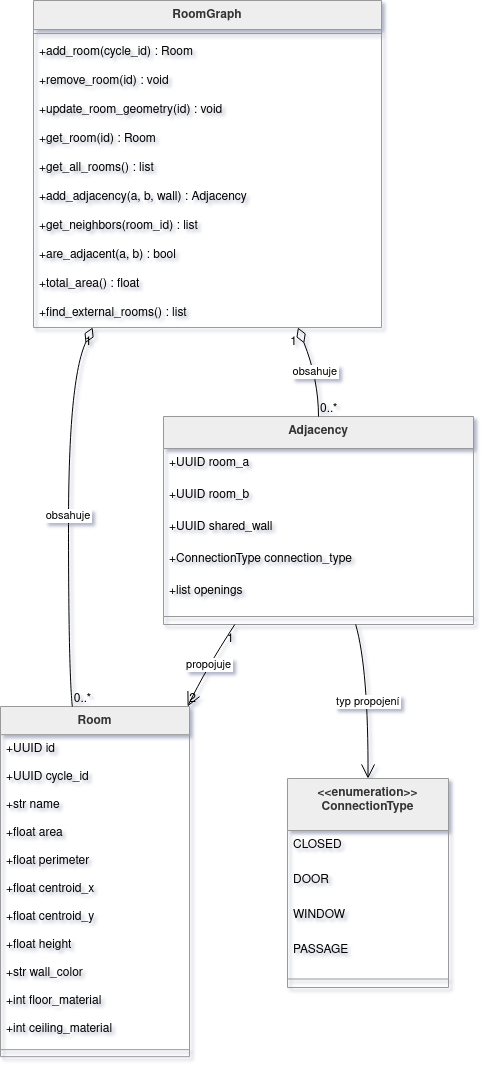

The diagram above was exported from draw.io. Its source (the exported page's mxGraphModel, read from the mxfile embedded in the PNG):
<mxGraphModel dx="2020" dy="1067" grid="1" gridSize="10" guides="1" tooltips="1" connect="1" arrows="1" fold="1" page="1" pageScale="1" pageWidth="850" pageHeight="1100" math="0" shadow="0">
  <root>
    <mxCell id="0" />
    <mxCell id="1" parent="0" />
    <mxCell id="i0A9Y3OB8XoUnAdA8N-n-191" parent="1" style="swimlane;fontStyle=1;align=center;verticalAlign=top;childLayout=stackLayout;horizontal=1;startSize=52;horizontalStack=0;resizeParent=1;resizeParentMax=0;resizeLast=0;collapsible=0;marginBottom=0;fillColor=light-dark(#eeeeee,#1f2020);strokeColor=light-dark(#999999,#cccccc);fontColor=light-dark(#333333,#cccccc);" value="&lt;&lt;enumeration&gt;&gt;&#10;ConnectionType" vertex="1">
      <mxGeometry height="209" width="161" x="307" y="798" as="geometry" />
    </mxCell>
    <mxCell id="i0A9Y3OB8XoUnAdA8N-n-192" parent="i0A9Y3OB8XoUnAdA8N-n-191" style="text;strokeColor=none;fillColor=none;align=left;verticalAlign=top;spacingLeft=4;spacingRight=4;overflow=hidden;rotatable=0;points=[[0,0.5],[1,0.5]];portConstraint=eastwest;" value="CLOSED" vertex="1">
      <mxGeometry height="35" width="161" y="52" as="geometry" />
    </mxCell>
    <mxCell id="i0A9Y3OB8XoUnAdA8N-n-193" parent="i0A9Y3OB8XoUnAdA8N-n-191" style="text;strokeColor=none;fillColor=none;align=left;verticalAlign=top;spacingLeft=4;spacingRight=4;overflow=hidden;rotatable=0;points=[[0,0.5],[1,0.5]];portConstraint=eastwest;" value="DOOR" vertex="1">
      <mxGeometry height="35" width="161" y="87" as="geometry" />
    </mxCell>
    <mxCell id="i0A9Y3OB8XoUnAdA8N-n-194" parent="i0A9Y3OB8XoUnAdA8N-n-191" style="text;strokeColor=none;fillColor=none;align=left;verticalAlign=top;spacingLeft=4;spacingRight=4;overflow=hidden;rotatable=0;points=[[0,0.5],[1,0.5]];portConstraint=eastwest;" value="WINDOW" vertex="1">
      <mxGeometry height="35" width="161" y="122" as="geometry" />
    </mxCell>
    <mxCell id="i0A9Y3OB8XoUnAdA8N-n-195" parent="i0A9Y3OB8XoUnAdA8N-n-191" style="text;strokeColor=none;fillColor=none;align=left;verticalAlign=top;spacingLeft=4;spacingRight=4;overflow=hidden;rotatable=0;points=[[0,0.5],[1,0.5]];portConstraint=eastwest;" value="PASSAGE" vertex="1">
      <mxGeometry height="35" width="161" y="157" as="geometry" />
    </mxCell>
    <mxCell id="i0A9Y3OB8XoUnAdA8N-n-196" parent="i0A9Y3OB8XoUnAdA8N-n-191" style="line;strokeWidth=1;fillColor=none;align=left;verticalAlign=middle;spacingTop=-1;spacingLeft=3;spacingRight=3;rotatable=0;labelPosition=right;points=[];portConstraint=eastwest;strokeColor=inherit;" vertex="1">
      <mxGeometry height="17" width="161" y="192" as="geometry" />
    </mxCell>
    <mxCell id="i0A9Y3OB8XoUnAdA8N-n-197" parent="1" style="swimlane;fontStyle=1;align=center;verticalAlign=top;childLayout=stackLayout;horizontal=1;startSize=28.16;horizontalStack=0;resizeParent=1;resizeParentMax=0;resizeLast=0;collapsible=0;marginBottom=0;fillColor=light-dark(#eeeeee,#1f2020);strokeColor=light-dark(#999999,#cccccc);fontColor=light-dark(#333333,#cccccc);" value="Room" vertex="1">
      <mxGeometry height="350.15999999999997" width="189" x="20" y="726" as="geometry" />
    </mxCell>
    <mxCell id="i0A9Y3OB8XoUnAdA8N-n-198" parent="i0A9Y3OB8XoUnAdA8N-n-197" style="text;strokeColor=none;fillColor=none;align=left;verticalAlign=top;spacingLeft=4;spacingRight=4;overflow=hidden;rotatable=0;points=[[0,0.5],[1,0.5]];portConstraint=eastwest;" value="+UUID id" vertex="1">
      <mxGeometry height="28" width="189" y="28.16" as="geometry" />
    </mxCell>
    <mxCell id="i0A9Y3OB8XoUnAdA8N-n-199" parent="i0A9Y3OB8XoUnAdA8N-n-197" style="text;strokeColor=none;fillColor=none;align=left;verticalAlign=top;spacingLeft=4;spacingRight=4;overflow=hidden;rotatable=0;points=[[0,0.5],[1,0.5]];portConstraint=eastwest;" value="+UUID cycle_id" vertex="1">
      <mxGeometry height="28" width="189" y="56.16" as="geometry" />
    </mxCell>
    <mxCell id="i0A9Y3OB8XoUnAdA8N-n-200" parent="i0A9Y3OB8XoUnAdA8N-n-197" style="text;strokeColor=none;fillColor=none;align=left;verticalAlign=top;spacingLeft=4;spacingRight=4;overflow=hidden;rotatable=0;points=[[0,0.5],[1,0.5]];portConstraint=eastwest;" value="+str name" vertex="1">
      <mxGeometry height="28" width="189" y="84.16" as="geometry" />
    </mxCell>
    <mxCell id="i0A9Y3OB8XoUnAdA8N-n-201" parent="i0A9Y3OB8XoUnAdA8N-n-197" style="text;strokeColor=none;fillColor=none;align=left;verticalAlign=top;spacingLeft=4;spacingRight=4;overflow=hidden;rotatable=0;points=[[0,0.5],[1,0.5]];portConstraint=eastwest;" value="+float area" vertex="1">
      <mxGeometry height="28" width="189" y="112.16" as="geometry" />
    </mxCell>
    <mxCell id="i0A9Y3OB8XoUnAdA8N-n-202" parent="i0A9Y3OB8XoUnAdA8N-n-197" style="text;strokeColor=none;fillColor=none;align=left;verticalAlign=top;spacingLeft=4;spacingRight=4;overflow=hidden;rotatable=0;points=[[0,0.5],[1,0.5]];portConstraint=eastwest;" value="+float perimeter" vertex="1">
      <mxGeometry height="28" width="189" y="140.16" as="geometry" />
    </mxCell>
    <mxCell id="i0A9Y3OB8XoUnAdA8N-n-203" parent="i0A9Y3OB8XoUnAdA8N-n-197" style="text;strokeColor=none;fillColor=none;align=left;verticalAlign=top;spacingLeft=4;spacingRight=4;overflow=hidden;rotatable=0;points=[[0,0.5],[1,0.5]];portConstraint=eastwest;" value="+float centroid_x" vertex="1">
      <mxGeometry height="28" width="189" y="168.16" as="geometry" />
    </mxCell>
    <mxCell id="i0A9Y3OB8XoUnAdA8N-n-204" parent="i0A9Y3OB8XoUnAdA8N-n-197" style="text;strokeColor=none;fillColor=none;align=left;verticalAlign=top;spacingLeft=4;spacingRight=4;overflow=hidden;rotatable=0;points=[[0,0.5],[1,0.5]];portConstraint=eastwest;" value="+float centroid_y" vertex="1">
      <mxGeometry height="28" width="189" y="196.16" as="geometry" />
    </mxCell>
    <mxCell id="i0A9Y3OB8XoUnAdA8N-n-205" parent="i0A9Y3OB8XoUnAdA8N-n-197" style="text;strokeColor=none;fillColor=none;align=left;verticalAlign=top;spacingLeft=4;spacingRight=4;overflow=hidden;rotatable=0;points=[[0,0.5],[1,0.5]];portConstraint=eastwest;" value="+float height" vertex="1">
      <mxGeometry height="28" width="189" y="224.16" as="geometry" />
    </mxCell>
    <mxCell id="i0A9Y3OB8XoUnAdA8N-n-206" parent="i0A9Y3OB8XoUnAdA8N-n-197" style="text;strokeColor=none;fillColor=none;align=left;verticalAlign=top;spacingLeft=4;spacingRight=4;overflow=hidden;rotatable=0;points=[[0,0.5],[1,0.5]];portConstraint=eastwest;" value="+str wall_color" vertex="1">
      <mxGeometry height="28" width="189" y="252.16" as="geometry" />
    </mxCell>
    <mxCell id="i0A9Y3OB8XoUnAdA8N-n-207" parent="i0A9Y3OB8XoUnAdA8N-n-197" style="text;strokeColor=none;fillColor=none;align=left;verticalAlign=top;spacingLeft=4;spacingRight=4;overflow=hidden;rotatable=0;points=[[0,0.5],[1,0.5]];portConstraint=eastwest;" value="+int floor_material" vertex="1">
      <mxGeometry height="28" width="189" y="280.15999999999997" as="geometry" />
    </mxCell>
    <mxCell id="i0A9Y3OB8XoUnAdA8N-n-208" parent="i0A9Y3OB8XoUnAdA8N-n-197" style="text;strokeColor=none;fillColor=none;align=left;verticalAlign=top;spacingLeft=4;spacingRight=4;overflow=hidden;rotatable=0;points=[[0,0.5],[1,0.5]];portConstraint=eastwest;" value="+int ceiling_material" vertex="1">
      <mxGeometry height="28" width="189" y="308.15999999999997" as="geometry" />
    </mxCell>
    <mxCell id="i0A9Y3OB8XoUnAdA8N-n-209" parent="i0A9Y3OB8XoUnAdA8N-n-197" style="line;strokeWidth=1;fillColor=none;align=left;verticalAlign=middle;spacingTop=-1;spacingLeft=3;spacingRight=3;rotatable=0;labelPosition=right;points=[];portConstraint=eastwest;strokeColor=inherit;" vertex="1">
      <mxGeometry height="14" width="189" y="336.15999999999997" as="geometry" />
    </mxCell>
    <mxCell id="i0A9Y3OB8XoUnAdA8N-n-210" parent="1" style="swimlane;fontStyle=1;align=center;verticalAlign=top;childLayout=stackLayout;horizontal=1;startSize=32;horizontalStack=0;resizeParent=1;resizeParentMax=0;resizeLast=0;collapsible=0;marginBottom=0;fillColor=light-dark(#eeeeee,#1f2020);strokeColor=light-dark(#999999,#cccccc);fontColor=light-dark(#333333,#cccccc);" value="Adjacency" vertex="1">
      <mxGeometry height="208" width="310" x="183" y="436" as="geometry" />
    </mxCell>
    <mxCell id="i0A9Y3OB8XoUnAdA8N-n-211" parent="i0A9Y3OB8XoUnAdA8N-n-210" style="text;strokeColor=none;fillColor=none;align=left;verticalAlign=top;spacingLeft=4;spacingRight=4;overflow=hidden;rotatable=0;points=[[0,0.5],[1,0.5]];portConstraint=eastwest;" value="+UUID room_a" vertex="1">
      <mxGeometry height="32" width="310" y="32" as="geometry" />
    </mxCell>
    <mxCell id="i0A9Y3OB8XoUnAdA8N-n-212" parent="i0A9Y3OB8XoUnAdA8N-n-210" style="text;strokeColor=none;fillColor=none;align=left;verticalAlign=top;spacingLeft=4;spacingRight=4;overflow=hidden;rotatable=0;points=[[0,0.5],[1,0.5]];portConstraint=eastwest;" value="+UUID room_b" vertex="1">
      <mxGeometry height="32" width="310" y="64" as="geometry" />
    </mxCell>
    <mxCell id="i0A9Y3OB8XoUnAdA8N-n-213" parent="i0A9Y3OB8XoUnAdA8N-n-210" style="text;strokeColor=none;fillColor=none;align=left;verticalAlign=top;spacingLeft=4;spacingRight=4;overflow=hidden;rotatable=0;points=[[0,0.5],[1,0.5]];portConstraint=eastwest;" value="+UUID shared_wall" vertex="1">
      <mxGeometry height="32" width="310" y="96" as="geometry" />
    </mxCell>
    <mxCell id="i0A9Y3OB8XoUnAdA8N-n-214" parent="i0A9Y3OB8XoUnAdA8N-n-210" style="text;strokeColor=none;fillColor=none;align=left;verticalAlign=top;spacingLeft=4;spacingRight=4;overflow=hidden;rotatable=0;points=[[0,0.5],[1,0.5]];portConstraint=eastwest;" value="+ConnectionType connection_type" vertex="1">
      <mxGeometry height="32" width="310" y="128" as="geometry" />
    </mxCell>
    <mxCell id="i0A9Y3OB8XoUnAdA8N-n-215" parent="i0A9Y3OB8XoUnAdA8N-n-210" style="text;strokeColor=none;fillColor=none;align=left;verticalAlign=top;spacingLeft=4;spacingRight=4;overflow=hidden;rotatable=0;points=[[0,0.5],[1,0.5]];portConstraint=eastwest;" value="+list openings" vertex="1">
      <mxGeometry height="32" width="310" y="160" as="geometry" />
    </mxCell>
    <mxCell id="i0A9Y3OB8XoUnAdA8N-n-216" parent="i0A9Y3OB8XoUnAdA8N-n-210" style="line;strokeWidth=1;fillColor=none;align=left;verticalAlign=middle;spacingTop=-1;spacingLeft=3;spacingRight=3;rotatable=0;labelPosition=right;points=[];portConstraint=eastwest;strokeColor=inherit;" vertex="1">
      <mxGeometry height="16" width="310" y="192" as="geometry" />
    </mxCell>
    <mxCell id="i0A9Y3OB8XoUnAdA8N-n-217" parent="1" style="swimlane;fontStyle=1;align=center;verticalAlign=top;childLayout=stackLayout;horizontal=1;startSize=29.043478260869566;horizontalStack=0;resizeParent=1;resizeParentMax=0;resizeLast=0;collapsible=0;marginBottom=0;fillColor=light-dark(#eeeeee,#1f2020);strokeColor=light-dark(#999999,#cccccc);fontColor=light-dark(#333333,#cccccc);" value="RoomGraph" vertex="1">
      <mxGeometry height="327.04347826086956" width="348" x="53" y="20" as="geometry" />
    </mxCell>
    <mxCell id="i0A9Y3OB8XoUnAdA8N-n-218" parent="i0A9Y3OB8XoUnAdA8N-n-217" style="line;strokeWidth=1;fillColor=none;align=left;verticalAlign=middle;spacingTop=-1;spacingLeft=3;spacingRight=3;rotatable=0;labelPosition=right;points=[];portConstraint=eastwest;strokeColor=inherit;" vertex="1">
      <mxGeometry height="8" width="348" y="29.043478260869566" as="geometry" />
    </mxCell>
    <mxCell id="i0A9Y3OB8XoUnAdA8N-n-219" parent="i0A9Y3OB8XoUnAdA8N-n-217" style="text;strokeColor=none;fillColor=none;align=left;verticalAlign=top;spacingLeft=4;spacingRight=4;overflow=hidden;rotatable=0;points=[[0,0.5],[1,0.5]];portConstraint=eastwest;" value="+add_room(cycle_id) : Room" vertex="1">
      <mxGeometry height="29" width="348" y="37.04347826086956" as="geometry" />
    </mxCell>
    <mxCell id="i0A9Y3OB8XoUnAdA8N-n-220" parent="i0A9Y3OB8XoUnAdA8N-n-217" style="text;strokeColor=none;fillColor=none;align=left;verticalAlign=top;spacingLeft=4;spacingRight=4;overflow=hidden;rotatable=0;points=[[0,0.5],[1,0.5]];portConstraint=eastwest;" value="+remove_room(id) : void" vertex="1">
      <mxGeometry height="29" width="348" y="66.04347826086956" as="geometry" />
    </mxCell>
    <mxCell id="i0A9Y3OB8XoUnAdA8N-n-221" parent="i0A9Y3OB8XoUnAdA8N-n-217" style="text;strokeColor=none;fillColor=none;align=left;verticalAlign=top;spacingLeft=4;spacingRight=4;overflow=hidden;rotatable=0;points=[[0,0.5],[1,0.5]];portConstraint=eastwest;" value="+update_room_geometry(id) : void" vertex="1">
      <mxGeometry height="29" width="348" y="95.04347826086956" as="geometry" />
    </mxCell>
    <mxCell id="i0A9Y3OB8XoUnAdA8N-n-222" parent="i0A9Y3OB8XoUnAdA8N-n-217" style="text;strokeColor=none;fillColor=none;align=left;verticalAlign=top;spacingLeft=4;spacingRight=4;overflow=hidden;rotatable=0;points=[[0,0.5],[1,0.5]];portConstraint=eastwest;" value="+get_room(id) : Room" vertex="1">
      <mxGeometry height="29" width="348" y="124.04347826086956" as="geometry" />
    </mxCell>
    <mxCell id="i0A9Y3OB8XoUnAdA8N-n-223" parent="i0A9Y3OB8XoUnAdA8N-n-217" style="text;strokeColor=none;fillColor=none;align=left;verticalAlign=top;spacingLeft=4;spacingRight=4;overflow=hidden;rotatable=0;points=[[0,0.5],[1,0.5]];portConstraint=eastwest;" value="+get_all_rooms() : list" vertex="1">
      <mxGeometry height="29" width="348" y="153.04347826086956" as="geometry" />
    </mxCell>
    <mxCell id="i0A9Y3OB8XoUnAdA8N-n-224" parent="i0A9Y3OB8XoUnAdA8N-n-217" style="text;strokeColor=none;fillColor=none;align=left;verticalAlign=top;spacingLeft=4;spacingRight=4;overflow=hidden;rotatable=0;points=[[0,0.5],[1,0.5]];portConstraint=eastwest;" value="+add_adjacency(a, b, wall) : Adjacency" vertex="1">
      <mxGeometry height="29" width="348" y="182.04347826086956" as="geometry" />
    </mxCell>
    <mxCell id="i0A9Y3OB8XoUnAdA8N-n-225" parent="i0A9Y3OB8XoUnAdA8N-n-217" style="text;strokeColor=none;fillColor=none;align=left;verticalAlign=top;spacingLeft=4;spacingRight=4;overflow=hidden;rotatable=0;points=[[0,0.5],[1,0.5]];portConstraint=eastwest;" value="+get_neighbors(room_id) : list" vertex="1">
      <mxGeometry height="29" width="348" y="211.04347826086956" as="geometry" />
    </mxCell>
    <mxCell id="i0A9Y3OB8XoUnAdA8N-n-226" parent="i0A9Y3OB8XoUnAdA8N-n-217" style="text;strokeColor=none;fillColor=none;align=left;verticalAlign=top;spacingLeft=4;spacingRight=4;overflow=hidden;rotatable=0;points=[[0,0.5],[1,0.5]];portConstraint=eastwest;" value="+are_adjacent(a, b) : bool" vertex="1">
      <mxGeometry height="29" width="348" y="240.04347826086956" as="geometry" />
    </mxCell>
    <mxCell id="i0A9Y3OB8XoUnAdA8N-n-227" parent="i0A9Y3OB8XoUnAdA8N-n-217" style="text;strokeColor=none;fillColor=none;align=left;verticalAlign=top;spacingLeft=4;spacingRight=4;overflow=hidden;rotatable=0;points=[[0,0.5],[1,0.5]];portConstraint=eastwest;" value="+total_area() : float" vertex="1">
      <mxGeometry height="29" width="348" y="269.04347826086956" as="geometry" />
    </mxCell>
    <mxCell id="i0A9Y3OB8XoUnAdA8N-n-228" parent="i0A9Y3OB8XoUnAdA8N-n-217" style="text;strokeColor=none;fillColor=none;align=left;verticalAlign=top;spacingLeft=4;spacingRight=4;overflow=hidden;rotatable=0;points=[[0,0.5],[1,0.5]];portConstraint=eastwest;" value="+find_external_rooms() : list" vertex="1">
      <mxGeometry height="29" width="348" y="298.04347826086956" as="geometry" />
    </mxCell>
    <mxCell id="i0A9Y3OB8XoUnAdA8N-n-229" edge="1" parent="1" source="i0A9Y3OB8XoUnAdA8N-n-217" style="curved=1;startArrow=diamondThin;startSize=14;startFill=0;endArrow=none;exitX=0.17;exitY=1;entryX=0.38;entryY=0;rounded=0;" target="i0A9Y3OB8XoUnAdA8N-n-197" value="obsahuje">
      <mxGeometry relative="1" as="geometry">
        <Array as="points">
          <mxPoint x="88" y="399" />
          <mxPoint x="88" y="689" />
        </Array>
      </mxGeometry>
    </mxCell>
    <mxCell id="i0A9Y3OB8XoUnAdA8N-n-230" parent="i0A9Y3OB8XoUnAdA8N-n-229" style="edgeLabel;resizable=0;labelBackgroundColor=none;fontSize=12;align=right;verticalAlign=top;" value="1" vertex="1">
      <mxGeometry relative="1" x="-1" as="geometry" />
    </mxCell>
    <mxCell id="i0A9Y3OB8XoUnAdA8N-n-231" parent="i0A9Y3OB8XoUnAdA8N-n-229" style="edgeLabel;resizable=0;labelBackgroundColor=none;fontSize=12;align=left;verticalAlign=bottom;" value="0..*" vertex="1">
      <mxGeometry relative="1" x="1" as="geometry" />
    </mxCell>
    <mxCell id="i0A9Y3OB8XoUnAdA8N-n-232" edge="1" parent="1" source="i0A9Y3OB8XoUnAdA8N-n-217" style="curved=1;startArrow=diamondThin;startSize=14;startFill=0;endArrow=none;exitX=0.76;exitY=1;entryX=0.5;entryY=0;rounded=0;" target="i0A9Y3OB8XoUnAdA8N-n-210" value="obsahuje">
      <mxGeometry relative="1" as="geometry">
        <Array as="points">
          <mxPoint x="338" y="399" />
        </Array>
      </mxGeometry>
    </mxCell>
    <mxCell id="i0A9Y3OB8XoUnAdA8N-n-233" parent="i0A9Y3OB8XoUnAdA8N-n-232" style="edgeLabel;resizable=0;labelBackgroundColor=none;fontSize=12;align=right;verticalAlign=top;" value="1" vertex="1">
      <mxGeometry relative="1" x="-1" as="geometry" />
    </mxCell>
    <mxCell id="i0A9Y3OB8XoUnAdA8N-n-234" parent="i0A9Y3OB8XoUnAdA8N-n-232" style="edgeLabel;resizable=0;labelBackgroundColor=none;fontSize=12;align=left;verticalAlign=bottom;" value="0..*" vertex="1">
      <mxGeometry relative="1" x="1" as="geometry" />
    </mxCell>
    <mxCell id="i0A9Y3OB8XoUnAdA8N-n-235" edge="1" parent="1" source="i0A9Y3OB8XoUnAdA8N-n-210" style="curved=1;startArrow=none;endArrow=open;endSize=12;exitX=0.23;exitY=1;entryX=0.99;entryY=0;rounded=0;" target="i0A9Y3OB8XoUnAdA8N-n-197" value="propojuje">
      <mxGeometry relative="1" as="geometry">
        <Array as="points">
          <mxPoint x="225" y="689" />
        </Array>
      </mxGeometry>
    </mxCell>
    <mxCell id="i0A9Y3OB8XoUnAdA8N-n-236" parent="i0A9Y3OB8XoUnAdA8N-n-235" style="edgeLabel;resizable=0;labelBackgroundColor=none;fontSize=12;align=right;verticalAlign=top;" value="1" vertex="1">
      <mxGeometry relative="1" x="-1" as="geometry" />
    </mxCell>
    <mxCell id="i0A9Y3OB8XoUnAdA8N-n-237" parent="i0A9Y3OB8XoUnAdA8N-n-235" style="edgeLabel;resizable=0;labelBackgroundColor=none;fontSize=12;align=left;verticalAlign=bottom;" value="2" vertex="1">
      <mxGeometry relative="1" x="1" as="geometry" />
    </mxCell>
    <mxCell id="i0A9Y3OB8XoUnAdA8N-n-238" edge="1" parent="1" source="i0A9Y3OB8XoUnAdA8N-n-210" style="curved=1;startArrow=none;endArrow=open;endSize=12;exitX=0.62;exitY=1;entryX=0.5;entryY=0;rounded=0;" target="i0A9Y3OB8XoUnAdA8N-n-191" value="typ propojení">
      <mxGeometry relative="1" as="geometry">
        <Array as="points">
          <mxPoint x="388" y="689" />
        </Array>
      </mxGeometry>
    </mxCell>
  </root>
</mxGraphModel>